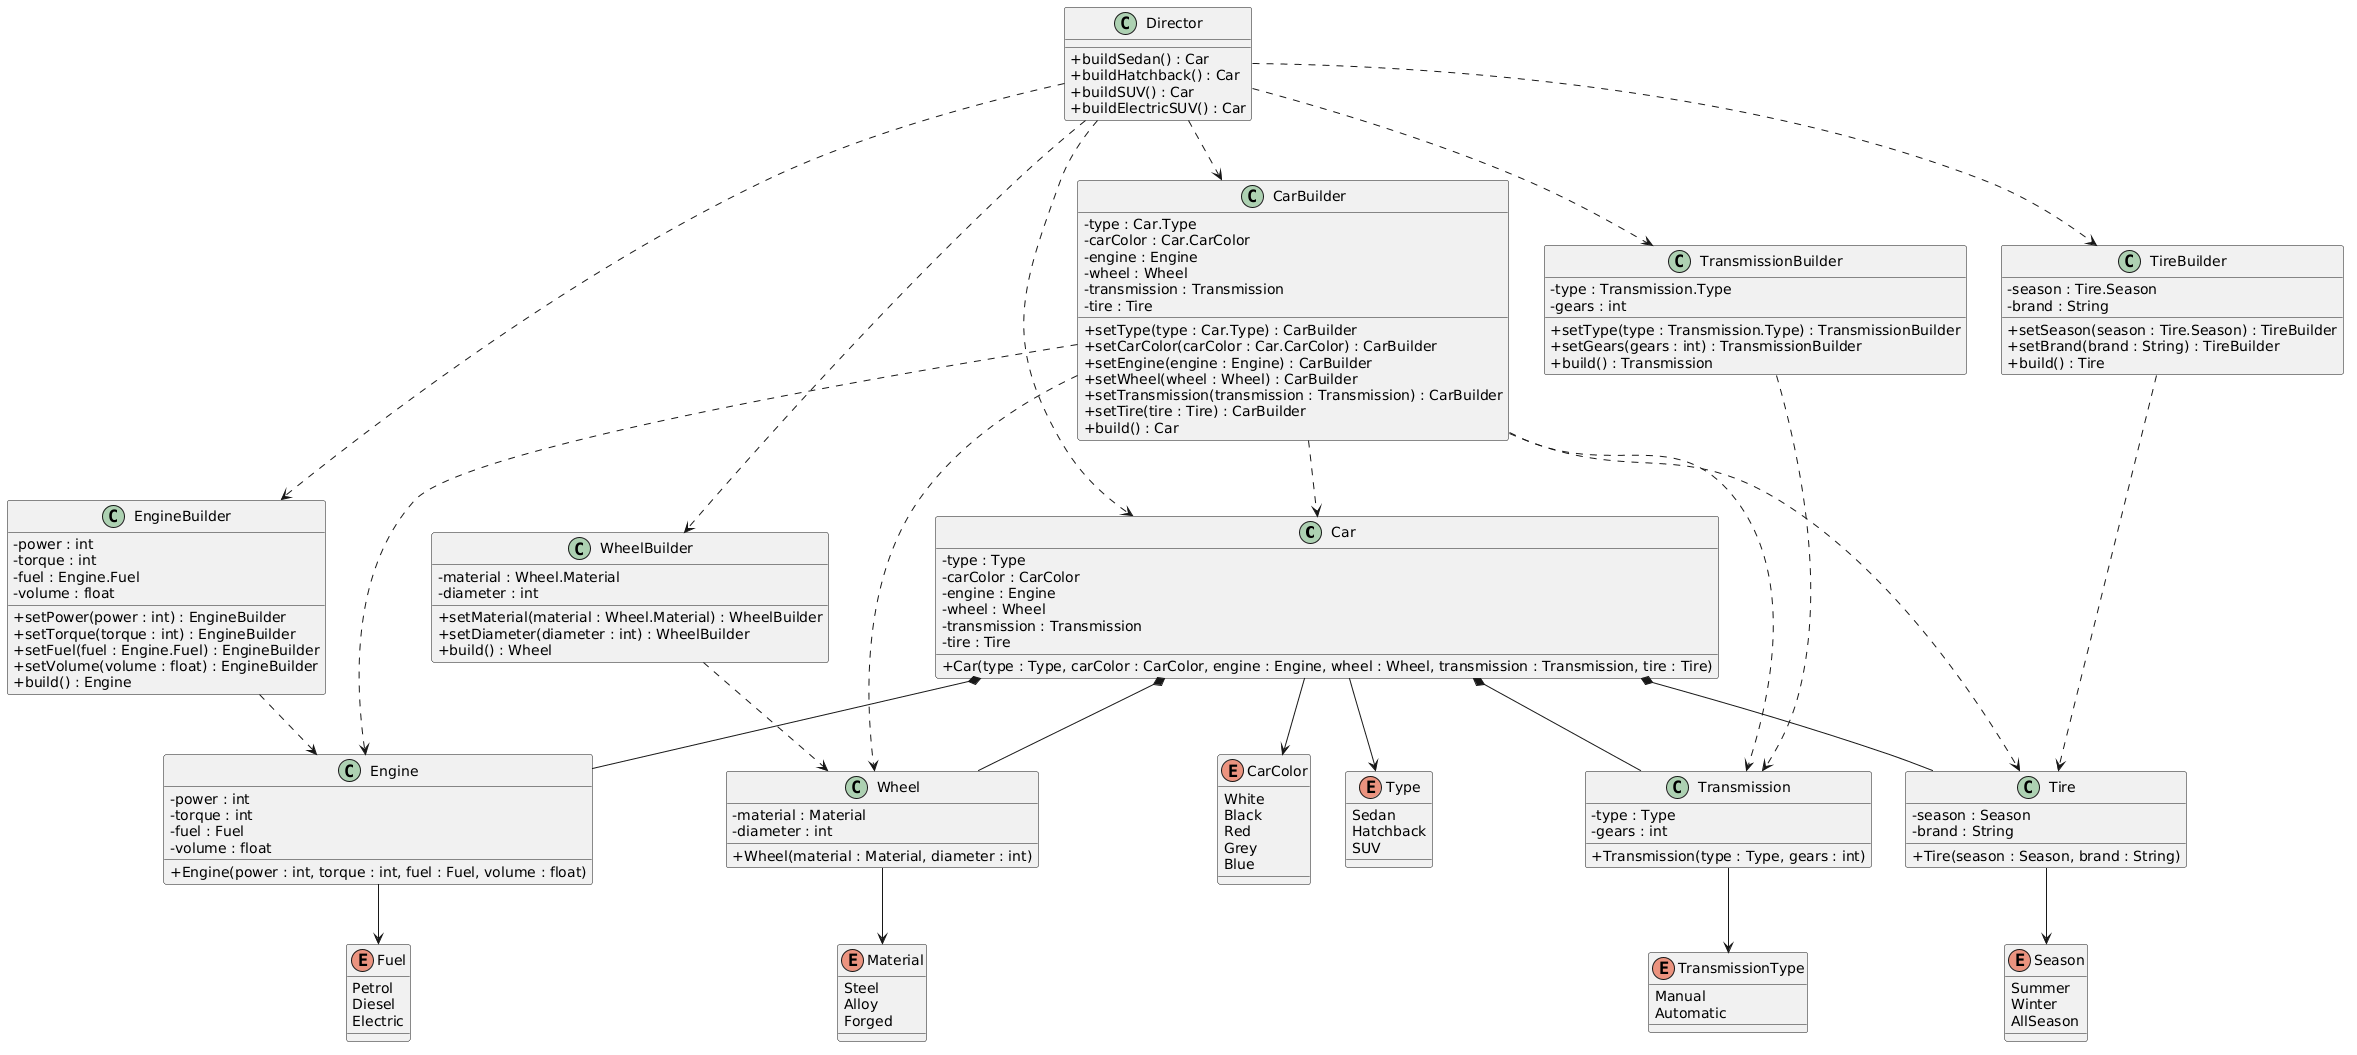

The diagram above was rendered by PlantUML. Its source (embedded in the PNG):
@startuml
skinparam classAttributeIconSize 0

class Car {
  - type : Type
  - carColor : CarColor
  - engine : Engine
  - wheel : Wheel
  - transmission : Transmission
  - tire : Tire
  + Car(type : Type, carColor : CarColor, engine : Engine, wheel : Wheel, transmission : Transmission, tire : Tire)
}

class Engine {
  - power : int
  - torque : int
  - fuel : Fuel
  - volume : float
  + Engine(power : int, torque : int, fuel : Fuel, volume : float)
}

class Wheel {
  - material : Material
  - diameter : int
  + Wheel(material : Material, diameter : int)
}

class Transmission {
  - type : Type
  - gears : int
  + Transmission(type : Type, gears : int)
}

class Tire {
  - season : Season
  - brand : String
  + Tire(season : Season, brand : String)
}

class CarBuilder {
  - type : Car.Type
  - carColor : Car.CarColor
  - engine : Engine
  - wheel : Wheel
  - transmission : Transmission
  - tire : Tire
  + setType(type : Car.Type) : CarBuilder
  + setCarColor(carColor : Car.CarColor) : CarBuilder
  + setEngine(engine : Engine) : CarBuilder
  + setWheel(wheel : Wheel) : CarBuilder
  + setTransmission(transmission : Transmission) : CarBuilder
  + setTire(tire : Tire) : CarBuilder
  + build() : Car
}

class EngineBuilder {
  - power : int
  - torque : int
  - fuel : Engine.Fuel
  - volume : float
  + setPower(power : int) : EngineBuilder
  + setTorque(torque : int) : EngineBuilder
  + setFuel(fuel : Engine.Fuel) : EngineBuilder
  + setVolume(volume : float) : EngineBuilder
  + build() : Engine
}

class WheelBuilder {
  - material : Wheel.Material
  - diameter : int
  + setMaterial(material : Wheel.Material) : WheelBuilder
  + setDiameter(diameter : int) : WheelBuilder
  + build() : Wheel
}

class TransmissionBuilder {
  - type : Transmission.Type
  - gears : int
  + setType(type : Transmission.Type) : TransmissionBuilder
  + setGears(gears : int) : TransmissionBuilder
  + build() : Transmission
}

class TireBuilder {
  - season : Tire.Season
  - brand : String
  + setSeason(season : Tire.Season) : TireBuilder
  + setBrand(brand : String) : TireBuilder
  + build() : Tire
}

class Director {
  + buildSedan() : Car
  + buildHatchback() : Car
  + buildSUV() : Car
  + buildElectricSUV() : Car
}

enum Fuel {
  Petrol
  Diesel
  Electric
}

enum Material {
  Steel
  Alloy
  Forged
}

enum Season {
  Summer
  Winter
  AllSeason
}

enum CarColor {
  White
  Black
  Red
  Grey
  Blue
}

enum Type {
  Sedan
  Hatchback
  SUV
}

enum TransmissionType {
  Manual
  Automatic
}

Engine --> Fuel
Wheel --> Material
Tire --> Season
Car --> CarColor
Car --> Type
Transmission --> TransmissionType

Car *-- Engine
Car *-- Wheel
Car *-- Transmission
Car *-- Tire

CarBuilder ..> Car
CarBuilder ..> Engine
CarBuilder ..> Wheel
CarBuilder ..> Transmission
CarBuilder ..> Tire

EngineBuilder ..> Engine
WheelBuilder ..> Wheel
TransmissionBuilder ..> Transmission
TireBuilder ..> Tire

Director ..> CarBuilder
Director ..> EngineBuilder
Director ..> WheelBuilder
Director ..> TransmissionBuilder
Director ..> TireBuilder
Director ..> Car
@enduml